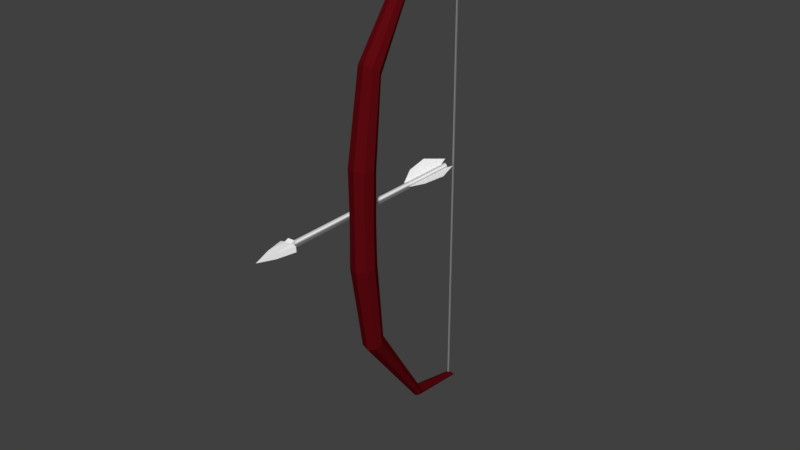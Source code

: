 # Source: untitled.blend  (saved by Blender 2.79.0; exported with 4.5.12 LTS)
import bpy
from mathutils import Matrix  # noqa: F401  (used for matrix-valued properties, if any)

bpy.ops.wm.read_factory_settings(use_empty=True)
scene = bpy.context.scene
scene.name = 'Scene'

# ---- collections
col_collection_1 = bpy.data.collections.new('Collection 1'); scene.collection.children.link(col_collection_1)
col_collection_1.hide_render = True
col_collection_1.hide_viewport = True
col_collection_5 = bpy.data.collections.new('Collection 5'); scene.collection.children.link(col_collection_5)
col_collection_11 = bpy.data.collections.new('Collection 11'); scene.collection.children.link(col_collection_11)

# ---- materials (node trees are filled in below, after node groups)
mat_wood = bpy.data.materials.new('wood')
mat_wood.alpha_threshold = 0.0
mat_wood.use_transparent_shadow = False
mat_wood.diffuse_color = (0.1107, 0.003239, 0.005528, 1.0)
mat_wood.roughness = 0.5
mat_material_001 = bpy.data.materials.new('Material.001')
mat_material_001.alpha_threshold = 0.0
mat_material_001.use_transparent_shadow = False
mat_material_001.diffuse_color = (0.2738, 0.2563, 0.264, 1.0)
mat_material_001.roughness = 0.5
mat_mat_002 = bpy.data.materials.new('Mat.002')
mat_mat_002.alpha_threshold = 0.0
mat_mat_002.use_transparent_shadow = False
mat_mat_002.diffuse_color = (1.0, 1.0, 1.0, 1.0)
mat_mat_002.specular_color = (0.2, 0.2, 0.2)
mat_mat_002.roughness = 0.5
mat_mat = bpy.data.materials.new('Mat')
mat_mat.alpha_threshold = 0.0
mat_mat.use_transparent_shadow = False
mat_mat.diffuse_color = (1.0, 1.0, 1.0, 1.0)
mat_mat.specular_color = (0.2, 0.2, 0.2)
mat_mat.roughness = 0.5
mat_mat_001 = bpy.data.materials.new('Mat.001')
mat_mat_001.alpha_threshold = 0.0
mat_mat_001.use_transparent_shadow = False
mat_mat_001.diffuse_color = (1.0, 1.0, 1.0, 1.0)
mat_mat_001.specular_color = (0.2, 0.2, 0.2)
mat_mat_001.roughness = 0.5

# ---- material node trees

# ---- world
world_world = bpy.data.worlds.new('World'); scene.world = world_world
world_world.color = (0.05088, 0.05088, 0.05088)
world_world.use_sun_shadow = False
world_world.sun_shadow_jitter_overblur = 0.0
world_world.cycles.sampling_method = 'MANUAL'

# ---- meshes
me_cube_003 = bpy.data.meshes.new('Cube.003')
me_cube_003.from_pydata([(-1.0, -1.0, -1.0), (-1.0, -1.0, 1.0), (-1.0, 1.0, -1.0), (-1.0, 1.0, 1.0), (1.0, -1.0, -1.0), (1.0, -1.0, 1.0), (1.0, 1.0, -1.0), (1.0, 1.0, 1.0)], [], [(0, 1, 3, 2), (2, 3, 7, 6), (6, 7, 5, 4), (4, 5, 1, 0), (2, 6, 4, 0), (7, 3, 1, 5)])
me_cube_003.use_remesh_preserve_volume = False
me_cube_003.use_remesh_preserve_attributes = False
me_cube_003.use_mirror_vertex_groups = False
me_cube_003.update()
me_cylinder = bpy.data.meshes.new('Cylinder')
me_cylinder.from_pydata([(-0.3752, 35.13, 5.659), (-0.3752, 35.13, 120.7), (-0.3752, 2.829, 61.53), (-0.3752, 2.829, 65.01), (1.57, 2.023, 61.53), (1.57, 2.023, 65.01), (2.375, 0.0787, 61.53), (2.375, 0.0787, 65.01), (1.57, -1.866, 61.53), (1.57, -1.866, 65.01), (-0.3752, -2.672, 61.53), (-0.3752, -2.672, 65.01), (-2.32, -1.866, 61.53), (-2.32, -1.866, 65.01), (-3.126, 0.0787, 61.53), (-3.126, 0.0787, 65.01), (-2.32, 2.023, 61.53), (-2.32, 2.023, 65.01), (-0.3752, 2.082, 70.65), (1.703, 2.007, 73.55), (2.563, 0.04798, 73.99), (1.703, -1.912, 74.43), (-0.3752, -2.723, 74.61), (-2.453, -1.912, 74.43), (-3.314, 0.04798, 73.99), (-2.453, 2.007, 73.55), (-0.3752, 4.897, 92.39), (1.397, 4.328, 92.86), (2.131, 2.954, 93.98), (1.397, 1.581, 95.1), (-0.3752, 1.012, 95.56), (-2.148, 1.581, 95.1), (-2.882, 2.954, 93.98), (-2.148, 4.328, 92.86), (-0.3753, 20.52, 115.8), (0.5661, 20.37, 116.2), (0.9561, 19.98, 117.1), (0.5661, 19.6, 117.9), (-0.3753, 19.44, 118.3), (-1.317, 19.6, 117.9), (-1.707, 19.98, 117.1), (-1.317, 20.37, 116.2), (-0.3752, 34.6, 120.0), (0.2458, 34.76, 120.2), (0.5031, 35.13, 120.7), (0.2458, 35.51, 121.1), (-0.3752, 35.67, 121.4), (-0.9962, 35.51, 121.1), (-1.253, 35.13, 120.7), (-0.9962, 34.76, 120.2), (-0.3752, 2.819, 52.95), (1.703, 2.007, 52.76), (2.563, 0.04798, 52.33), (1.703, -1.912, 51.89), (-0.3752, -2.723, 51.71), (-2.453, -1.912, 51.89), (-3.314, 0.04798, 52.33), (-2.453, 2.007, 52.76), (-0.3752, 4.897, 33.92), (1.397, 4.328, 33.46), (2.131, 2.954, 32.34), (1.397, 1.581, 31.22), (-0.3752, 1.012, 30.76), (-2.148, 1.581, 31.22), (-2.882, 2.954, 32.34), (-2.148, 4.328, 33.46), (-0.3753, 20.52, 10.47), (0.5661, 20.37, 10.12), (0.9561, 19.98, 9.256), (0.5661, 19.6, 8.396), (-0.3753, 19.44, 8.04), (-1.317, 19.6, 8.396), (-1.707, 19.98, 9.256), (-1.317, 20.37, 10.12), (-0.3752, 34.6, 6.356), (0.2458, 34.76, 6.152), (0.5031, 35.13, 5.659), (0.2458, 35.51, 5.166), (-0.3752, 35.67, 4.961), (-0.9962, 35.51, 5.166), (-1.253, 35.13, 5.659), (-0.9962, 34.76, 6.152), (1.703, -1.912, 51.89), (1.57, -1.866, 61.53), (-2.453, 2.007, 52.76), (-2.32, 2.023, 61.53), (-0.3752, -2.723, 74.61), (-0.3752, -2.672, 65.01), (-2.453, 2.007, 73.55), (-2.32, 2.023, 65.01), (1.57, 2.023, 65.01), (-0.3752, 2.829, 65.01), (-0.3752, 2.829, 63.27), (1.57, 2.023, 61.53), (-0.3752, 2.829, 61.53), (2.375, 0.0787, 61.53), (2.563, 0.04798, 52.33), (1.703, -1.912, 74.43), (1.57, -1.866, 65.01), (2.375, 0.0787, 65.01), (-0.3752, 2.819, 52.95), (-0.3752, -2.672, 61.53), (2.563, 0.04798, 73.99), (1.703, 2.007, 52.76), (-3.126, 0.0787, 61.53), (-2.32, -1.866, 61.53), (-3.314, 0.04798, 52.33), (1.703, 2.007, 73.55), (-0.3752, 2.082, 70.65), (-2.32, -1.866, 65.01), (-2.453, -1.912, 51.89), (-3.314, 0.04798, 73.99), (-3.126, 0.0787, 65.01), (-2.453, -1.912, 74.43), (-0.3752, -2.723, 51.71), (1.57, 2.023, 63.27), (2.375, 0.0787, 63.27), (1.57, -1.866, 63.27), (-0.3752, -2.672, 63.27), (-2.32, -1.866, 63.27), (-3.126, 0.0787, 63.27), (-2.32, 2.023, 63.27)], [], [(17, 25, 88, 89), (7, 5, 19, 20), (51, 4, 93, 103), (15, 24, 111, 112), (13, 11, 22, 23), (11, 22, 86, 87), (7, 9, 98, 99), (3, 17, 25, 18), (16, 57, 84, 85), (20, 7, 99, 102), (11, 9, 21, 22), (8, 53, 82, 83), (10, 8, 83, 101), (17, 15, 24, 25), (55, 12, 105, 110), (2, 50, 100, 94), (9, 7, 20, 21), (11, 13, 109, 87), (14, 56, 55, 12), (5, 3, 18, 19), (17, 3, 91, 89), (6, 4, 93, 95), (15, 13, 23, 24), (18, 3, 91, 108), (20, 19, 27, 28), (18, 25, 33, 26), (21, 20, 28, 29), (22, 21, 29, 30), (23, 22, 30, 31), (24, 23, 31, 32), (25, 24, 32, 33), (19, 18, 26, 27), (31, 30, 38, 39), (32, 31, 39, 40), (33, 32, 40, 41), (27, 26, 34, 35), (28, 27, 35, 36), (26, 33, 41, 34), (29, 28, 36, 37), (30, 29, 37, 38), (35, 34, 42, 43), (36, 35, 43, 44), (34, 41, 49, 42), (37, 36, 44, 45), (38, 37, 45, 46), (39, 38, 46, 47), (40, 39, 47, 48), (41, 40, 48, 49), (1, 43, 42), (1, 44, 43), (1, 45, 44), (1, 46, 45), (1, 47, 46), (1, 48, 47), (1, 49, 48), (1, 42, 49), (5, 7, 99, 90), (8, 53, 52, 6), (16, 57, 56, 14), (10, 54, 53, 8), (2, 50, 57, 16), (12, 55, 54, 10), (6, 52, 51, 4), (4, 51, 50, 2), (52, 60, 59, 51), (50, 58, 65, 57), (53, 61, 60, 52), (54, 62, 61, 53), (55, 63, 62, 54), (56, 64, 63, 55), (57, 65, 64, 56), (51, 59, 58, 50), (63, 71, 70, 62), (64, 72, 71, 63), (65, 73, 72, 64), (59, 67, 66, 58), (60, 68, 67, 59), (58, 66, 73, 65), (61, 69, 68, 60), (62, 70, 69, 61), (67, 75, 74, 66), (68, 76, 75, 67), (66, 74, 81, 73), (69, 77, 76, 68), (70, 78, 77, 69), (71, 79, 78, 70), (72, 80, 79, 71), (73, 81, 80, 72), (0, 74, 75), (0, 75, 76), (0, 76, 77), (0, 77, 78), (0, 78, 79), (0, 79, 80), (0, 80, 81), (0, 81, 74), (92, 115, 93, 94), (92, 91, 90, 115), (115, 116, 95, 93), (115, 90, 99, 116), (116, 117, 83, 95), (116, 99, 98, 117), (117, 118, 101, 83), (117, 98, 87, 118), (118, 119, 105, 101), (118, 87, 109, 119), (119, 120, 104, 105), (119, 109, 112, 120), (120, 112, 89, 121), (121, 92, 94, 85), (121, 89, 91, 92), (120, 121, 85, 104), (13, 15, 112, 109), (14, 12, 105, 104), (3, 5, 90, 91), (14, 56, 106, 104), (5, 19, 107, 90), (4, 2, 94, 93), (9, 11, 87, 98), (8, 6, 95, 83), (23, 13, 109, 113), (12, 10, 101, 105), (52, 6, 95, 96), (15, 17, 89, 112), (2, 16, 85, 94), (9, 21, 97, 98), (10, 54, 114, 101), (16, 14, 104, 85)])
me_cylinder.materials.append(mat_wood)
me_cylinder.use_remesh_preserve_volume = False
me_cylinder.use_remesh_preserve_attributes = False
me_cylinder.use_mirror_vertex_groups = False
me_cylinder.update()
me_cube_002 = bpy.data.meshes.new('Cube.002')
me_cube_002.from_pydata([(-1.0, -1.0, -1.0), (-1.0, -1.0, 1.0), (-1.0, 1.0, -1.0), (-1.0, 1.0, 1.0), (1.0, -1.0, -1.0), (1.0, -1.0, 1.0), (1.0, 1.0, -1.0), (1.0, 1.0, 1.0), (-1.0, -1.0, 0.0004328), (-1.0, 1.0, 0.0004328), (1.0, 1.0, 0.0004328), (1.0, -1.0, 0.0004328)], [], [(8, 1, 3, 9), (9, 3, 7, 10), (10, 7, 5, 11), (11, 5, 1, 8), (2, 6, 4, 0), (7, 3, 1, 5), (4, 11, 8, 0), (6, 10, 11, 4), (2, 9, 10, 6), (0, 8, 9, 2)])
me_cube_002.materials.append(mat_material_001)
me_cube_002.use_remesh_preserve_volume = False
me_cube_002.use_remesh_preserve_attributes = False
me_cube_002.use_mirror_vertex_groups = False
me_cube_002.update()
me_body = bpy.data.meshes.new('Body')
me_body.from_pydata([(0.0, 0.0, -64.62), (0.0, 0.0, 64.62), (2.21, 0.0, -64.62), (2.21, 0.0, -64.62), (2.21, 0.0, 64.62), (2.21, 0.0, 64.62), (0.6828, 2.101, -64.62), (0.6828, 2.101, -64.62), (0.6828, 2.101, 64.62), (0.6828, 2.101, 64.62), (-1.788, 1.299, -64.62), (-1.788, 1.299, -64.62), (-1.788, 1.299, 64.62), (-1.788, 1.299, 64.62), (-1.788, -1.299, -64.62), (-1.788, -1.299, -64.62), (-1.788, -1.299, 64.62), (-1.788, -1.299, 64.62), (0.6828, -2.101, -64.62), (0.6828, -2.101, -64.62), (0.6828, -2.101, 64.62), (0.6828, -2.101, 64.62), (2.21, 0.0, 62.13), (0.6828, 2.101, 62.13), (-1.788, 1.299, 62.13), (-1.788, -1.299, 62.13), (0.6828, -2.101, 62.13), (2.21, 0.0, 62.0), (0.6828, 2.101, 62.0), (-1.788, 1.299, 62.0), (-1.788, -1.299, 62.0), (0.6828, -2.101, 62.0)], [], [(6, 2, 0), (7, 28, 27, 3), (19, 31, 30, 15), (10, 6, 0), (29, 24, 23, 28), (2, 18, 0), (14, 10, 0), (30, 25, 24, 29), (26, 31, 27, 22), (18, 14, 0), (28, 23, 22, 27), (31, 26, 25, 30), (28, 7, 11, 29), (29, 11, 15, 30), (31, 19, 3, 27)])
me_body.polygons.foreach_set('use_smooth', [True] * 15)
_uv = me_body.uv_layers.new(name='0')
_uv.uv.foreach_set('vector', [0.3455, 0.9755, 0.0, 0.5, 0.5, 0.5, 0.2, 0.0, 0.2, 0.9779, 0.0, 0.9779, 0.0, 0.0, 0.8, 0.0, 0.8, 0.9779, 0.6, 0.9779, 0.6, 0.0, 0.9045, 0.7939, 0.3455, 0.9755, 0.5, 0.5, 0.4, 0.9779, 0.4, 0.9825, 0.2, 0.9825, 0.2, 0.9779, 0.0, 0.5, 0.3455, 0.02447, 0.5, 0.5, 0.9045, 0.2061, 0.9045, 0.7939, 0.5, 0.5, 0.6, 0.9779, 0.6, 0.9825, 0.4, 0.9825, 0.4, 0.9779, 0.8, 0.9825, 0.8, 0.9779, 1.0, 0.9779, 1.0, 0.9825, 0.3455, 0.02447, 0.9045, 0.2061, 0.5, 0.5, 0.2, 0.9779, 0.2, 0.9825, 0.0, 0.9825, 0.0, 0.9779, 0.8, 0.9779, 0.8, 0.9825, 0.6, 0.9825, 0.6, 0.9779, 0.2, 0.9779, 0.2, 0.0, 0.4, 0.0, 0.4, 0.9779, 0.4, 0.9779, 0.4, 0.0, 0.6, 0.0, 0.6, 0.9779, 0.8, 0.9779, 0.8, 0.0, 1.0, 0.0, 1.0, 0.9779])
me_body.materials.append(mat_mat_002)
me_body.use_remesh_preserve_volume = False
me_body.use_remesh_preserve_attributes = False
me_body.use_mirror_vertex_groups = False
me_body.update()
me_body.normals_split_custom_set([tuple(v) for v in zip(*[iter([-0.1382, 0.4253, -0.8944, 0.3618, -0.2629, -0.8944, 1.972e-06, 0.0, -1.0, -0.309, 0.9511, 0.0, -0.309, 0.9511, -0.000169, 0.809, -0.5878, 2.802e-05, 0.809, -0.5878, -5.138e-08, 0.809, -0.5878, 0.0, 0.809, -0.5878, 5.639e-05, -1.0, -2.179e-05, 2.802e-05, -1.0, -3.213e-05, 0.0002868, 3.286e-06, 0.0, -1.0, -0.1382, 0.4253, -0.8944, 1.972e-06, 0.0, -1.0, -1.0, 2.179e-05, -2.802e-05, -1.0, 3.213e-05, 5.138e-08, 0.809, 0.5878, 0.0, -0.309, 0.9511, -0.000169, 0.3618, -0.2629, -0.8944, 0.3618, -0.2629, -0.8944, 1.972e-06, 0.0, -1.0, -0.4472, 3.613e-05, -0.8944, 3.286e-06, 0.0, -1.0, 1.972e-06, 0.0, -1.0, -1.0, -2.179e-05, 2.802e-05, -0.309, -0.951, 5.138e-08, -1.0, 3.213e-05, 5.138e-08, -1.0, 2.179e-05, -2.802e-05, -0.309, -0.9511, 0.0, 0.809, -0.5878, 5.639e-05, 0.809, -0.5878, 2.802e-05, 0.809, 0.5878, 5.138e-08, 0.3618, -0.2629, -0.8944, -0.4472, 3.613e-05, -0.8944, 1.972e-06, 0.0, -1.0, -0.309, 0.9511, -0.000169, 0.809, 0.5878, 0.0, 0.809, 0.5878, 5.138e-08, 0.809, -0.5878, 2.802e-05, 0.809, -0.5878, 5.639e-05, -0.309, -0.9511, 0.0, -0.309, -0.951, 5.138e-08, -1.0, -2.179e-05, 2.802e-05, -0.309, 0.9511, -0.000169, -0.309, 0.9511, 0.0, -1.0, 3.207e-05, 0.0, -1.0, 2.179e-05, -2.802e-05, -1.0, 2.179e-05, -2.802e-05, -1.0, 3.207e-05, 0.0, -1.0, -3.213e-05, 0.0002868, -1.0, -2.179e-05, 2.802e-05, 0.809, -0.5878, 5.639e-05, 0.809, -0.5878, 0.0, 0.809, -0.5878, -5.138e-08, 0.809, -0.5878, 2.802e-05])] * 3)])
me_feather = bpy.data.meshes.new('Feather')
me_feather.from_pydata([(3.631, -2.791e-15, -13.56), (3.631, -2.784e-15, -36.42), (-1.934, -0.2388, -20.62), (0.1916, -0.1476, 4.937), (7.07, 0.1476, -6.793), (9.196, 0.2388, -20.62), (-1.815, -3.144, -13.56), (-1.815, -3.144, -36.42), (0.7602, 1.794, -20.62), (-0.2236, -0.09212, 4.937), (-3.407, -6.197, -6.793), (-4.391, -8.083, -20.62), (-1.815, 3.144, -13.56), (-1.815, 3.144, -36.42), (1.174, -1.555, -20.62), (0.03201, 0.2397, 4.937), (-3.663, 6.049, -6.793), (-4.805, 7.844, -20.62)], [], [(2, 0, 1), (3, 0, 2), (4, 0, 3), (5, 0, 4), (1, 0, 5), (8, 6, 7), (9, 6, 8), (10, 6, 9), (11, 6, 10), (7, 6, 11), (14, 12, 13), (15, 12, 14), (16, 12, 15), (17, 12, 16), (13, 12, 17)])
me_feather.polygons.foreach_set('use_smooth', [True] * 15)
_uv = me_feather.uv_layers.new(name='0')
_uv.uv.foreach_set('vector', [0.6545, 0.9755, 0.5, 0.5, 1.0, 0.5, 0.09549, 0.7939, 0.5, 0.5, 0.6545, 0.9755, 0.09549, 0.2061, 0.5, 0.5, 0.09549, 0.7939, 0.6545, 0.02447, 0.5, 0.5, 0.09549, 0.2061, 1.0, 0.5, 0.5, 0.5, 0.6545, 0.02447, 0.6545, 0.9755, 0.5, 0.5, 1.0, 0.5, 0.09549, 0.7939, 0.5, 0.5, 0.6545, 0.9755, 0.09549, 0.2061, 0.5, 0.5, 0.09549, 0.7939, 0.6545, 0.02447, 0.5, 0.5, 0.09549, 0.2061, 1.0, 0.5, 0.5, 0.5, 0.6545, 0.02447, 0.6545, 0.9755, 0.5, 0.5, 1.0, 0.5, 0.09549, 0.7939, 0.5, 0.5, 0.6545, 0.9755, 0.09549, 0.2061, 0.5, 0.5, 0.09549, 0.7939, 0.6545, 0.02447, 0.5, 0.5, 0.09549, 0.2061, 1.0, 0.5, 0.5, 0.5, 0.6545, 0.02447])
me_feather.materials.append(mat_mat)
me_feather.use_remesh_preserve_volume = False
me_feather.use_remesh_preserve_attributes = False
me_feather.use_mirror_vertex_groups = False
me_feather.update()
me_feather.normals_split_custom_set([tuple(v) for v in zip(*[iter([-0.04287, 0.9991, 0.0, -0.04287, 0.9991, 3.065e-10, -0.04287, 0.9991, 0.0, -0.04287, 0.9991, 0.0, -0.04287, 0.9991, 3.065e-10, -0.04287, 0.9991, 0.0, -0.04287, 0.9991, 2.169e-10, -0.04287, 0.9991, 3.065e-10, -0.04287, 0.9991, 0.0, -0.04287, 0.9991, 1.868e-10, -0.04287, 0.9991, 3.065e-10, -0.04287, 0.9991, 2.169e-10, -0.04287, 0.9991, 0.0, -0.04287, 0.9991, 3.065e-10, -0.04287, 0.9991, 1.868e-10, 0.8867, -0.4624, 4.025e-10, 0.8867, -0.4624, 1.54e-08, 0.8867, -0.4624, 0.0, 0.8867, -0.4624, 8.147e-10, 0.8867, -0.4624, 1.54e-08, 0.8867, -0.4624, 4.025e-10, 0.8867, -0.4624, 1.041e-08, 0.8867, -0.4624, 1.54e-08, 0.8867, -0.4624, 8.147e-10, 0.8867, -0.4624, 8.968e-09, 0.8867, -0.4624, 1.54e-08, 0.8867, -0.4624, 1.041e-08, 0.8867, -0.4624, 0.0, 0.8867, -0.4624, 1.54e-08, 0.8867, -0.4624, 8.968e-09, -0.8438, -0.5367, 0.0, -0.8438, -0.5367, -1.733e-08, -0.8438, -0.5367, 0.0, -0.8438, -0.5367, 1.239e-08, -0.8438, -0.5367, -1.733e-08, -0.8438, -0.5367, 0.0, -0.8438, -0.5367, 3.107e-09, -0.8438, -0.5367, -1.733e-08, -0.8438, -0.5367, 1.239e-08, -0.8438, -0.5367, -1.196e-08, -0.8438, -0.5367, -1.733e-08, -0.8438, -0.5367, 3.107e-09, -0.8438, -0.5367, 0.0, -0.8438, -0.5367, -1.733e-08, -0.8438, -0.5367, -1.196e-08])] * 3)])
me_head = bpy.data.meshes.new('Head')
me_head.from_pydata([(-5.507, -1.622, -11.22), (5.507, -1.622, -11.22), (5.507, 1.622, -11.22), (-5.507, 1.622, -11.22), (0.0, 0.0, 11.22), (2.253, -2.275, -11.22), (2.253, 2.275, -11.22), (-2.231, -2.275, -11.22), (-2.231, 2.275, -11.22), (2.688, -1.583, 0.2677), (2.688, 1.583, 0.2677), (-2.778, -1.636, -0.09783), (-2.778, 1.636, -0.09783), (2.253, -3.197, -13.52), (2.253, 3.197, -13.52), (-2.231, -3.197, -13.52), (-2.231, 3.197, -13.52)], [], [(12, 4, 10, 6, 8), (7, 5, 9, 4, 11), (3, 8, 7, 0), (9, 10, 4), (9, 1, 2, 10), (12, 11, 4), (8, 3, 12), (6, 2, 1, 5), (10, 2, 6), (12, 3, 0, 11), (5, 1, 9), (11, 0, 7), (16, 14, 13, 15), (8, 16, 15, 7), (6, 14, 16, 8), (5, 13, 14, 6), (7, 15, 13, 5)])
me_head.polygons.foreach_set('use_smooth', [True] * 17)
_k = set([(0, 3), (0, 7), (0, 11), (1, 2), (1, 5), (1, 9), (2, 6), (2, 10), (3, 8), (3, 12), (4, 9), (4, 10), (4, 11), (4, 12), (5, 6), (5, 7), (5, 9), (5, 13), (6, 8), (6, 10), (6, 14), (7, 8), (7, 11), (7, 15), (8, 12), (8, 16), (9, 10), (11, 12), (13, 14), (13, 15), (14, 16), (15, 16)])
me_head.attributes.new('sharp_edge', 'BOOLEAN', 'EDGE').data.foreach_set('value', [ (min(e.vertices), max(e.vertices)) in _k for e in me_head.edges])
_uv = me_head.uv_layers.new(name='0')
_uv.uv.foreach_set('vector', [0.5, 1.0, 0.9755, 0.6545, 0.7939, 0.09549, 0.2061, 0.09549, 0.02447, 0.6545, 0.5, 1.0, 0.9755, 0.6545, 0.7939, 0.09549, 0.2061, 0.09549, 0.02447, 0.6545, 0.0, 0.0, 1.0, 0.0, 1.0, 1.0, 0.0, 1.0, 0.0, 0.0, 1.0, 0.0, 1.0, 1.0, 0.0, 0.0, 1.0, 0.0, 1.0, 1.0, 0.0, 1.0, 0.0, 0.0, 1.0, 0.0, 1.0, 1.0, 0.0, 0.0, 1.0, 0.0, 1.0, 1.0, 0.0, 0.0, 1.0, 0.0, 1.0, 1.0, 0.0, 1.0, 0.0, 0.0, 1.0, 0.0, 1.0, 1.0, 0.0, 0.0, 1.0, 0.0, 1.0, 1.0, 0.0, 1.0, 0.0, 0.0, 1.0, 0.0, 1.0, 1.0, 0.0, 0.0, 1.0, 0.0, 1.0, 1.0, 0.0, 0.0, 1.0, 0.0, 1.0, 1.0, 0.0, 1.0, 0.0, 0.0, 1.0, 0.0, 1.0, 1.0, 0.0, 1.0, 0.0, 0.0, 1.0, 0.0, 1.0, 1.0, 0.0, 1.0, 0.0, 0.0, 1.0, 0.0, 1.0, 1.0, 0.0, 1.0, 0.0, 0.0, 1.0, 0.0, 1.0, 1.0, 0.0, 1.0])
me_head.materials.append(mat_mat_001)
me_head.use_remesh_preserve_volume = False
me_head.use_remesh_preserve_attributes = False
me_head.use_mirror_vertex_groups = False
me_head.update()
me_head.normals_split_custom_set([tuple(v) for v in zip(*[iter([0.002035, 0.9961, 0.08864, 0.002035, 0.9961, 0.08864, 0.002035, 0.9961, 0.08864, 0.002035, 0.9961, 0.08864, 0.002035, 0.9961, 0.08864, 0.002035, -0.9961, 0.08864, 0.002035, -0.9961, 0.08864, 0.002035, -0.9961, 0.08864, 0.002035, -0.9961, 0.08864, 0.002035, -0.9961, 0.08864, 1.867e-07, 0.0, -1.0, 1.867e-07, 0.0, -1.0, 1.867e-07, 0.0, -1.0, 1.867e-07, 0.0, -1.0, 0.9712, 0.0, 0.2384, 0.9712, 0.0, 0.2384, 0.9712, 0.0, 0.2384, 0.9712, 0.0, 0.2384, 0.9712, 0.0, 0.2384, 0.9712, 0.0, 0.2384, 0.9712, 0.0, 0.2384, -0.9712, 0.0, 0.2384, -0.9712, 0.0, 0.2384, -0.9712, 0.0, 0.2384, -0.1954, 0.9796, 0.04672, -0.1954, 0.9796, 0.04672, -0.1954, 0.9796, 0.04672, -1.88e-07, 0.0, -1.0, -1.88e-07, 0.0, -1.0, -1.88e-07, 0.0, -1.0, -1.88e-07, 0.0, -1.0, 0.1966, 0.9791, 0.05158, 0.1966, 0.9791, 0.05158, 0.1966, 0.9791, 0.05158, -0.9712, 0.0, 0.2384, -0.9712, 0.0, 0.2384, -0.9712, 0.0, 0.2384, -0.9712, 0.0, 0.2384, 0.1966, -0.9791, 0.05158, 0.1966, -0.9791, 0.05158, 0.1966, -0.9791, 0.05158, -0.1954, -0.9796, 0.04672, -0.1954, -0.9796, 0.04672, -0.1954, -0.9796, 0.04672, 0.0, 0.0, -1.0, 0.0, 0.0, -1.0, 0.0, 0.0, -1.0, 0.0, 0.0, -1.0, -1.0, 0.0, 0.0, -1.0, 0.0, 0.0, -1.0, 0.0, 0.0, -1.0, 0.0, 0.0, 0.0, 0.9282, 0.372, 0.0, 0.9282, 0.372, 0.0, 0.9282, 0.372, 0.0, 0.9282, 0.372, 1.0, 0.0, 0.0, 1.0, 0.0, 0.0, 1.0, 0.0, 0.0, 1.0, 0.0, 0.0, 0.0, -0.9282, 0.372, 0.0, -0.9282, 0.372, 0.0, -0.9282, 0.372, 0.0, -0.9282, 0.372])] * 3)])

# ---- objects
ob_cube = bpy.data.objects.new('Cube', me_cube_003)
ob_cylinder = bpy.data.objects.new('Cylinder', me_cylinder)
ob_cube_002 = bpy.data.objects.new('Cube.002', me_cube_002)
ob_arrow = bpy.data.objects.new('Arrow', None)
ob_body = bpy.data.objects.new('Body', me_body)
ob_feather = bpy.data.objects.new('Feather', me_feather)
ob_head = bpy.data.objects.new('Head', me_head)

# ---- transforms, parenting, visibility, modifiers, constraints
ob_cube.location = (0.0, 0.0, 0.0)
ob_cube.scale = (0.5, 0.5, 0.5)
ob_cube.lineart.crease_threshold = 0.0
ob_cylinder.location = (0.3138, 0.005855, 0.0)
ob_cylinder.rotation_euler = (0.0, -0.0, 0.08181)
ob_cylinder.scale = (0.07555, 0.07555, 0.07555)
ob_cylinder.lineart.crease_threshold = 0.0
ob_cube_002.location = (0.06512, 2.58, 4.776)
ob_cube_002.rotation_euler = (0.0, -0.0, 0.08181)
ob_cube_002.scale = (0.01052, 0.01328, -4.379)
ob_cube_002.lineart.crease_threshold = 0.0
ob_arrow.location = (-0.03517, 1.582, 4.716)
ob_arrow.rotation_mode = 'QUATERNION'
ob_arrow.rotation_quaternion = (0.7, 0.7059, -0.02277, 0.01682)
ob_arrow.scale = (0.02932, 0.02932, 0.02932)
ob_arrow.empty_display_type = 'SPHERE'
ob_arrow.empty_image_offset = (0.0, 0.0)
ob_arrow.lineart.crease_threshold = 0.0
ob_body.parent = ob_arrow
ob_body.location = (0.0, 0.0, 34.7)
ob_body.rotation_mode = 'QUATERNION'
ob_body.rotation_quaternion = (1.0, 0.0, 0.0, 0.001155)
ob_body.lineart.crease_threshold = 0.0
ob_feather.parent = ob_arrow
ob_feather.location = (0.0, 0.0, 3.454)
ob_feather.rotation_mode = 'QUATERNION'
ob_feather.rotation_quaternion = (1.0, 0.0, 0.0, 0.001155)
ob_feather.lineart.crease_threshold = 0.0
ob_head.parent = ob_arrow
ob_head.location = (0.0, 0.0, 108.2)
ob_head.rotation_mode = 'QUATERNION'
ob_head.rotation_quaternion = (1.0, 0.0, 0.0, 0.001155)
ob_head.lineart.crease_threshold = 0.0

# ---- collection membership
col_collection_1.objects.link(ob_cube)
col_collection_5.objects.link(ob_cylinder)
col_collection_5.objects.link(ob_cube_002)
col_collection_11.objects.link(ob_arrow)
col_collection_11.objects.link(ob_body)
col_collection_11.objects.link(ob_feather)
col_collection_11.objects.link(ob_head)

# ---- scene / render settings (as saved in the file)
scene.frame_start = 1; scene.frame_end = 250; scene.frame_set(1)
scene.render.engine = 'BLENDER_EEVEE_NEXT'
scene.render.resolution_percentage = 50
scene.render.dither_intensity = 0.0
scene.cycles.use_denoising = False
scene.cycles.samples = 128
scene.cycles.sampling_pattern = 'TABULATED_SOBOL'
scene.cycles.use_adaptive_sampling = False
scene.cycles.use_light_tree = False
scene.cycles.blur_glossy = 0.0
scene.cycles.sample_clamp_indirect = 0.0
scene.view_settings.view_transform = 'Standard'
bpy.context.view_layer.update()

# ---- added for rendering (the .blend has no active camera and no usable light): camera, sun
cam_auto = bpy.data.cameras.new('AutoCamera')
cam_auto.lens = 50.0
cam_auto.sensor_width = 36.0
cam_auto.clip_end = 1000.0
ob_auto_camera = bpy.data.objects.new('AutoCamera', cam_auto)
scene.collection.objects.link(ob_auto_camera)
ob_auto_camera.location = (10.4642, -11.3165, 12.4553)
ob_auto_camera.rotation_euler = (1.09748, -7.21219e-08, 0.694738)
scene.camera = ob_auto_camera
light_auto_sun = bpy.data.lights.new('AutoSun', 'SUN')
light_auto_sun.energy = 3.0
light_auto_sun.angle = 0.0523599
ob_auto_sun = bpy.data.objects.new('AutoSun', light_auto_sun)
scene.collection.objects.link(ob_auto_sun)
ob_auto_sun.rotation_euler = (0.872665, 0.174533, 0.523599)
bpy.context.view_layer.update()
